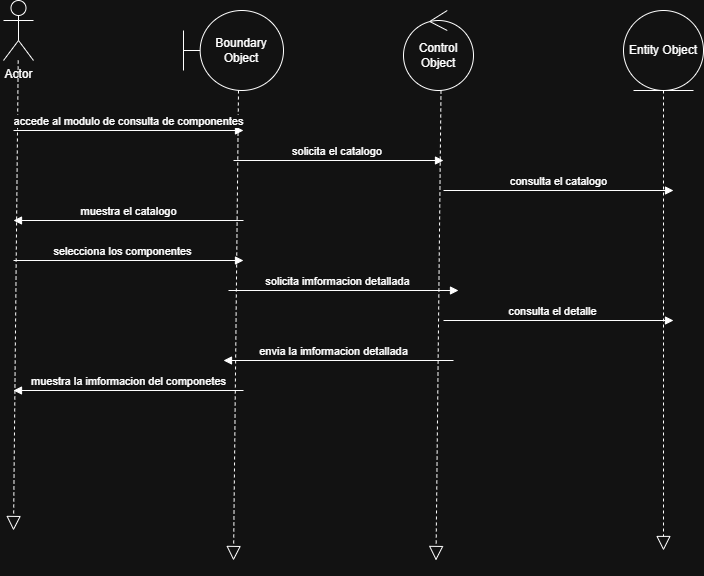

The diagram above was exported from draw.io. Its source (the exported page's mxGraphModel, read from the mxfile embedded in the PNG):
<mxGraphModel dx="759" dy="612" grid="1" gridSize="10" guides="1" tooltips="1" connect="1" arrows="1" fold="1" page="1" pageScale="1" pageWidth="827" pageHeight="1169" math="0" shadow="0">
  <root>
    <mxCell id="0" />
    <mxCell id="1" parent="0" />
    <mxCell id="wnWDGRodSTrKpM2u_nB_-1" parent="1" style="shape=umlActor;verticalLabelPosition=bottom;verticalAlign=top;html=1;" value="Actor" vertex="1">
      <mxGeometry height="60" width="30" x="40" y="30" as="geometry" />
    </mxCell>
    <mxCell id="wnWDGRodSTrKpM2u_nB_-2" parent="1" style="ellipse;shape=umlEntity;whiteSpace=wrap;html=1;" value="Entity Object" vertex="1">
      <mxGeometry height="80" width="80" x="660" y="40" as="geometry" />
    </mxCell>
    <mxCell id="wnWDGRodSTrKpM2u_nB_-3" parent="1" style="ellipse;shape=umlControl;whiteSpace=wrap;html=1;" value="Control Object" vertex="1">
      <mxGeometry height="80" width="70" x="440" y="40" as="geometry" />
    </mxCell>
    <mxCell id="wnWDGRodSTrKpM2u_nB_-4" parent="1" style="shape=umlBoundary;whiteSpace=wrap;html=1;" value="Boundary Object" vertex="1">
      <mxGeometry height="80" width="100" x="220" y="40" as="geometry" />
    </mxCell>
    <mxCell id="wnWDGRodSTrKpM2u_nB_-15" edge="1" parent="1" source="wnWDGRodSTrKpM2u_nB_-1" style="endArrow=block;dashed=1;endFill=0;endSize=12;html=1;rounded=0;" value="">
      <mxGeometry relative="1" width="160" as="geometry">
        <mxPoint x="330" y="320" as="sourcePoint" />
        <mxPoint x="50" y="560" as="targetPoint" />
      </mxGeometry>
    </mxCell>
    <mxCell id="wnWDGRodSTrKpM2u_nB_-17" edge="1" parent="1" style="endArrow=block;dashed=1;endFill=0;endSize=12;html=1;rounded=0;" value="">
      <mxGeometry relative="1" width="160" as="geometry">
        <mxPoint x="275" y="120" as="sourcePoint" />
        <mxPoint x="270" y="590" as="targetPoint" />
      </mxGeometry>
    </mxCell>
    <mxCell id="wnWDGRodSTrKpM2u_nB_-18" edge="1" parent="1" style="endArrow=block;dashed=1;endFill=0;endSize=12;html=1;rounded=0;" value="">
      <mxGeometry relative="1" width="160" as="geometry">
        <mxPoint x="477.5" y="120" as="sourcePoint" />
        <mxPoint x="472.5" y="590" as="targetPoint" />
      </mxGeometry>
    </mxCell>
    <mxCell id="wnWDGRodSTrKpM2u_nB_-19" edge="1" parent="1" source="wnWDGRodSTrKpM2u_nB_-2" style="endArrow=block;dashed=1;endFill=0;endSize=12;html=1;rounded=0;exitX=0.5;exitY=1;exitDx=0;exitDy=0;" value="">
      <mxGeometry relative="1" width="160" as="geometry">
        <mxPoint x="695" y="120" as="sourcePoint" />
        <mxPoint x="700" y="580" as="targetPoint" />
      </mxGeometry>
    </mxCell>
    <mxCell id="wnWDGRodSTrKpM2u_nB_-23" edge="1" parent="1" style="html=1;verticalAlign=bottom;endArrow=block;curved=0;rounded=0;" value="accede al modulo de consulta de componentes">
      <mxGeometry relative="1" width="80" as="geometry">
        <mxPoint x="50" y="160" as="sourcePoint" />
        <mxPoint x="280" y="160" as="targetPoint" />
      </mxGeometry>
    </mxCell>
    <mxCell id="wnWDGRodSTrKpM2u_nB_-24" edge="1" parent="1" style="html=1;verticalAlign=bottom;endArrow=block;curved=0;rounded=0;" value="muestra el catalogo">
      <mxGeometry relative="1" width="80" as="geometry">
        <mxPoint x="280" y="250" as="sourcePoint" />
        <mxPoint x="50" y="250" as="targetPoint" />
      </mxGeometry>
    </mxCell>
    <mxCell id="wnWDGRodSTrKpM2u_nB_-25" edge="1" parent="1" style="html=1;verticalAlign=bottom;endArrow=block;curved=0;rounded=0;" value="solicita el catalogo&amp;nbsp;">
      <mxGeometry relative="1" width="80" as="geometry">
        <mxPoint x="270" y="190" as="sourcePoint" />
        <mxPoint x="480" y="190" as="targetPoint" />
      </mxGeometry>
    </mxCell>
    <mxCell id="wnWDGRodSTrKpM2u_nB_-26" edge="1" parent="1" style="html=1;verticalAlign=bottom;endArrow=block;curved=0;rounded=0;" value="consulta el catalogo">
      <mxGeometry relative="1" width="80" as="geometry">
        <mxPoint x="480" y="220" as="sourcePoint" />
        <mxPoint x="710" y="220" as="targetPoint" />
      </mxGeometry>
    </mxCell>
    <mxCell id="wnWDGRodSTrKpM2u_nB_-27" edge="1" parent="1" style="html=1;verticalAlign=bottom;endArrow=block;curved=0;rounded=0;" value="selecciona los componentes">
      <mxGeometry relative="1" width="80" x="-0.0435" as="geometry">
        <mxPoint as="offset" />
        <mxPoint x="50" y="290" as="sourcePoint" />
        <mxPoint x="280" y="290" as="targetPoint" />
      </mxGeometry>
    </mxCell>
    <mxCell id="wnWDGRodSTrKpM2u_nB_-28" edge="1" parent="1" style="html=1;verticalAlign=bottom;endArrow=block;curved=0;rounded=0;" value="solicita imformacion detallada">
      <mxGeometry relative="1" width="80" x="-0.0435" as="geometry">
        <mxPoint as="offset" />
        <mxPoint x="265" y="320" as="sourcePoint" />
        <mxPoint x="495" y="320" as="targetPoint" />
      </mxGeometry>
    </mxCell>
    <mxCell id="wnWDGRodSTrKpM2u_nB_-29" edge="1" parent="1" style="html=1;verticalAlign=bottom;endArrow=block;curved=0;rounded=0;" value="consulta el detalle">
      <mxGeometry relative="1" width="80" x="-0.0435" as="geometry">
        <mxPoint as="offset" />
        <mxPoint x="480" y="350" as="sourcePoint" />
        <mxPoint x="710" y="350" as="targetPoint" />
      </mxGeometry>
    </mxCell>
    <mxCell id="9st0xsj5lDyUGLp_vqTv-5" edge="1" parent="1" style="html=1;verticalAlign=bottom;endArrow=block;curved=0;rounded=0;" value="envia la imformacion detallada">
      <mxGeometry relative="1" width="80" x="0.0435" as="geometry">
        <mxPoint as="offset" />
        <mxPoint x="490" y="390" as="sourcePoint" />
        <mxPoint x="260" y="390" as="targetPoint" />
      </mxGeometry>
    </mxCell>
    <mxCell id="9st0xsj5lDyUGLp_vqTv-6" edge="1" parent="1" style="html=1;verticalAlign=bottom;endArrow=block;curved=0;rounded=0;" value="muestra la imformacion del componetes">
      <mxGeometry relative="1" width="80" as="geometry">
        <mxPoint x="280" y="420" as="sourcePoint" />
        <mxPoint x="50" y="420" as="targetPoint" />
      </mxGeometry>
    </mxCell>
  </root>
</mxGraphModel>